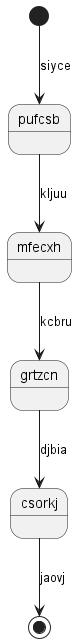

The diagram above was rendered by PlantUML. Its source (embedded in the PNG):
@startuml
state pufcsb
[*] --> pufcsb : siyce
pufcsb --> mfecxh : kljuu
mfecxh --> grtzcn : kcbru
grtzcn --> csorkj : djbia
csorkj --> [*] : jaovj
@enduml